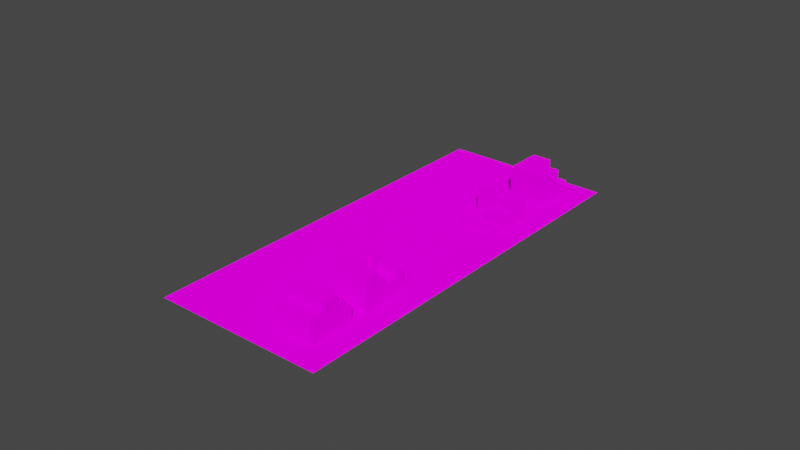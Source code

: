 # Source: blend.blend  (saved by Blender 2.82.7; exported with 4.5.12 LTS)
import bpy
from mathutils import Matrix  # noqa: F401  (used for matrix-valued properties, if any)

bpy.ops.wm.read_factory_settings(use_empty=True)
scene = bpy.context.scene
scene.name = 'Scene'

# ---- collections
col_collection = bpy.data.collections.new('Collection'); scene.collection.children.link(col_collection)

# ---- images (referenced by path relative to the original .blend; pixels are not part of the script)
import os
ASSET_DIR = os.environ.get("B2B_ASSET_DIR", "")  # directory of the original .blend (textures are referenced by path, not embedded)
HERE = os.path.dirname(os.path.abspath(__file__))  # packed textures are extracted next to this script under _unpacked/

def load_image(name, relpath, width, height, colorspace="sRGB"):
    """Load a texture the original file referenced (path relative to the .blend, or extracted next to this script)."""
    p = next((c for c in (os.path.join(HERE, relpath), os.path.join(ASSET_DIR, relpath)) if relpath and os.path.exists(c)), "")
    if p:
        img = bpy.data.images.load(p, check_existing=True)
        img.name = name
    else:  # same state as the original file: an image datablock whose file is absent (Cycles renders it pink)
        img = bpy.data.images.new(name, width, height)
        img.source = "FILE"
        img.filepath = "//" + (relpath or name)
    img.colorspace_settings.name = colorspace
    return img
img_png = load_image('общая_текстура.png', 'общая_текстура.png', 1024, 1024, 'sRGB')

# ---- materials (node trees are filled in below, after node groups)
mat_x = bpy.data.materials.new('общий_материал')
mat_x.use_transparent_shadow = False

# ---- material node trees
mat_x.use_nodes = True; mat_x.node_tree.nodes.clear()
_N = mat_x.node_tree.nodes; _L = mat_x.node_tree.links
n0 = _N.new('ShaderNodeOutputMaterial'); n0.name = 'Material Output'; n0.location = (300, 300)
n1 = _N.new('ShaderNodeBsdfDiffuse'); n1.name = 'Diffuse BSDF'; n1.location = (-37, 289)
n1.inputs[1].default_value = 1.0
n2 = _N.new('ShaderNodeTexImage'); n2.name = 'Image Texture'; n2.location = (-516, 303)
n2.image = img_png
_L.new(n2.outputs[0], n1.inputs[0])
_L.new(n1.outputs[0], n0.inputs[0])
n0.is_active_output = True

# ---- world
world_world = bpy.data.worlds.new('World'); scene.world = world_world
world_world.use_nodes = True; world_world.node_tree.nodes.clear()
_N = world_world.node_tree.nodes; _L = world_world.node_tree.links
n0 = _N.new('ShaderNodeOutputWorld'); n0.name = 'World Output'; n0.location = (300, 300)
n1 = _N.new('ShaderNodeBackground'); n1.name = 'Background'; n1.location = (10, 300)
n1.inputs[0].default_value = (0.05088, 0.05088, 0.05088, 1.0)
_L.new(n1.outputs[0], n0.inputs[0])
n0.is_active_output = True
world_world.color = (0.05088, 0.05088, 0.05088)
world_world.use_sun_shadow = False
world_world.sun_shadow_jitter_overblur = 0.0

# ---- meshes
me_cube_018 = bpy.data.meshes.new('Cube.018')
me_cube_018.from_pydata([(3.0, -1.2, 0.0), (-3.0, -1.2, 0.0), (-3.0, 1.2, 0.0), (-3.0, -1.2, 2.56), (3.0, -1.2, 2.56), (-3.0, -1.2, 5.12), (-3.0, 1.2, 5.12), (-3.0, 1.2, 2.56), (-3.0, 3.6, 5.12), (3.0, 1.2, 5.12), (-3.0, 1.2, 7.68), (-3.0, 3.6, 7.68), (3.0, 3.6, 7.68), (-3.0, 3.6, 0.0), (-3.0, 6.0, 0.0), (-3.0, 6.0, 2.56), (-3.0, 3.6, 2.56), (-3.0, 6.0, 5.12), (3.0, 6.0, 7.68), (-3.0, 3.6, 10.24), (-3.0, 8.4, 2.56), (-3.0, 6.0, 7.68), (-3.0, 6.0, 10.24), (-3.0, 8.4, 10.24), (3.0, 8.4, 10.24), (-3.0, 8.4, 0.0), (-3.0, 10.8, 2.56), (-3.0, 8.4, 5.12), (-3.0, 10.8, 5.12), (-3.0, 8.4, 7.68), (3.0, 13.2, 0.0), (-3.0, 10.8, 0.0), (-3.0, 13.2, 0.0), (3.0, 13.2, 2.56), (-3.0, 13.2, 2.56), (-3.0, 13.2, 5.12), (3.0, 13.2, 5.12), (-3.0, 10.8, 7.68), (-3.0, 13.2, 7.68), (3.0, 10.8, 7.68), (3.0, 13.2, 7.68), (9.0, -1.2, 0.0), (9.0, -1.2, 2.56), (9.0, 1.2, 2.56), (3.0, -1.2, 5.12), (9.0, -1.2, 5.12), (9.0, 1.2, 5.12), (3.0, -1.2, 7.68), (9.0, -1.2, 7.68), (9.0, 1.2, 7.68), (9.0, 3.6, 0.0), (9.0, 1.2, 0.0), (9.0, 3.6, 2.56), (3.0, 1.2, 7.68), (9.0, 3.6, 7.68), (9.0, 3.6, 5.12), (3.0, 3.6, 10.24), (9.0, 3.6, 10.24), (9.0, 6.0, 10.24), (9.0, 8.4, 0.0), (9.0, 6.0, 0.0), (9.0, 6.0, 2.56), (9.0, 8.4, 2.56), (9.0, 6.0, 5.12), (9.0, 8.4, 5.12), (9.0, 8.4, 7.68), (9.0, 6.0, 7.68), (3.0, 6.0, 10.24), (9.0, 8.4, 10.24), (9.0, 10.8, 0.0), (9.0, 10.8, 2.56), (3.0, 8.4, 7.68), (9.0, 13.2, 0.0), (9.0, 13.2, 2.56), (9.0, 13.2, 5.12), (9.0, 10.8, 5.12), (9.0, 10.8, 7.68), (9.0, 13.2, 7.68)], [], [(0, 1, 3, 4), (1, 2, 7, 3), (4, 3, 5, 44), (3, 7, 6, 5), (9, 44, 5, 6), (2, 13, 16, 7), (7, 16, 8, 6), (9, 6, 10, 53), (6, 8, 11, 10), (12, 53, 10, 11), (13, 14, 15, 16), (16, 15, 17, 8), (8, 17, 21, 11), (18, 12, 11, 21), (12, 11, 19, 56), (11, 21, 22, 19), (18, 12, 56, 67), (21, 18, 67, 22), (67, 56, 19, 22), (14, 25, 20, 15), (15, 20, 27, 17), (17, 27, 29, 21), (71, 18, 21, 29), (21, 29, 23, 22), (71, 18, 67, 24), (29, 71, 24, 23), (24, 67, 22, 23), (25, 31, 26, 20), (20, 26, 28, 27), (27, 28, 37, 29), (39, 71, 29, 37), (31, 32, 34, 26), (32, 30, 33, 34), (26, 34, 35, 28), (34, 33, 36, 35), (28, 35, 38, 37), (35, 36, 40, 38), (40, 39, 37, 38), (41, 0, 4, 42), (51, 41, 42, 43), (42, 4, 44, 45), (43, 42, 45, 46), (46, 45, 44, 9), (45, 44, 47, 48), (44, 9, 53, 47), (46, 45, 48, 49), (9, 46, 49, 53), (49, 48, 47, 53), (50, 51, 43, 52), (52, 43, 46, 55), (55, 46, 49, 54), (54, 49, 53, 12), (60, 50, 52, 61), (61, 52, 55, 63), (63, 55, 54, 66), (66, 54, 12, 18), (54, 12, 56, 57), (66, 54, 57, 58), (18, 66, 58, 67), (58, 57, 56, 67), (59, 60, 61, 62), (62, 61, 63, 64), (64, 63, 66, 65), (65, 66, 18, 71), (65, 66, 58, 68), (71, 65, 68, 24), (68, 58, 67, 24), (69, 59, 62, 70), (70, 62, 64, 75), (75, 64, 65, 76), (76, 65, 71, 39), (72, 69, 70, 73), (30, 72, 73, 33), (73, 70, 75, 74), (33, 73, 74, 36), (74, 75, 76, 77), (36, 74, 77, 40), (77, 76, 39, 40)])
_uv = me_cube_018.uv_layers.new(name='UVMap')
_uv.uv.foreach_set('vector', [0.299, 0.7891, 0.299, 0.7988, 0.2949, 0.7988, 0.2949, 0.7891, 0.2941, 0.8552, 0.2903, 0.8552, 0.2903, 0.8511, 0.2941, 0.8511, 0.1603, 0.6496, 0.1603, 0.6624, 0.1549, 0.6624, 0.1549, 0.6496, 0.1999, 0.7265, 0.205, 0.7265, 0.205, 0.732, 0.1999, 0.732, 0.1847, 0.7137, 0.1898, 0.7137, 0.1898, 0.7265, 0.1847, 0.7265, 0.0434, 0.9788, 0.04023, 0.9788, 0.04023, 0.9754, 0.0434, 0.9754, 0.07744, 0.9182, 0.08061, 0.9182, 0.08061, 0.9217, 0.07744, 0.9217, 0.2786, 0.6904, 0.2786, 0.7015, 0.2739, 0.7015, 0.2739, 0.6904, 0.3215, 0.7283, 0.3259, 0.7283, 0.3259, 0.733, 0.3215, 0.733, 0.3346, 0.7236, 0.3303, 0.7236, 0.3303, 0.7125, 0.3346, 0.7125, 0.07744, 0.9148, 0.08061, 0.9148, 0.08061, 0.9182, 0.07744, 0.9182, 0.1847, 0.7374, 0.1796, 0.7374, 0.1796, 0.732, 0.1847, 0.732, 0.3478, 0.725, 0.3434, 0.725, 0.3434, 0.7203, 0.3478, 0.7203, 0.8029, 0.8902, 0.7588, 0.8902, 0.7588, 0.7789, 0.8029, 0.7789, 0.1441, 0.6496, 0.1441, 0.6624, 0.1386, 0.6624, 0.1386, 0.6496, 0.2341, 0.686, 0.229, 0.686, 0.229, 0.6805, 0.2341, 0.6805, 0.8029, 0.9377, 0.7588, 0.9377, 0.7588, 0.8902, 0.8029, 0.8902, 0.5176, 0.3338, 0.5176, 0.4451, 0.4706, 0.4451, 0.4706, 0.3338, 0.229, 0.6496, 0.224, 0.6496, 0.224, 0.6368, 0.229, 0.6368, 0.2996, 0.7283, 0.2952, 0.7283, 0.2952, 0.7236, 0.2996, 0.7236, 0.04975, 0.972, 0.05292, 0.972, 0.05292, 0.9754, 0.04975, 0.9754, 0.07744, 0.9433, 0.07427, 0.9433, 0.07427, 0.9399, 0.07744, 0.9399, 0.7029, 0.3338, 0.7471, 0.3338, 0.7471, 0.4451, 0.7029, 0.4451, 0.3466, 0.6823, 0.3422, 0.6823, 0.3422, 0.6776, 0.3466, 0.6776, 0.7588, 0.9377, 0.7147, 0.9377, 0.7147, 0.8902, 0.7588, 0.8902, 0.2692, 0.6573, 0.2692, 0.6462, 0.2739, 0.6462, 0.2739, 0.6573, 0.3203, 0.6573, 0.3247, 0.6573, 0.3247, 0.6683, 0.3203, 0.6683, 0.2821, 0.7236, 0.2865, 0.7236, 0.2865, 0.7283, 0.2821, 0.7283, 0.3505, 0.7877, 0.3466, 0.7877, 0.3466, 0.7836, 0.3505, 0.7836, 0.07744, 0.9399, 0.07427, 0.9399, 0.07427, 0.9365, 0.07744, 0.9365, 0.02437, 0.972, 0.0212, 0.972, 0.0212, 0.964, 0.02437, 0.964, 0.1695, 0.7265, 0.1745, 0.7265, 0.1745, 0.732, 0.1695, 0.732, 0.2193, 0.7298, 0.2193, 0.7016, 0.2312, 0.7016, 0.2312, 0.7298, 0.1948, 0.7265, 0.1999, 0.7265, 0.1999, 0.732, 0.1948, 0.732, 0.1476, 0.6733, 0.1476, 0.6451, 0.1596, 0.6451, 0.1596, 0.6733, 0.3466, 0.7877, 0.3505, 0.7877, 0.3505, 0.7918, 0.3466, 0.7918, 0.2827, 0.7795, 0.2827, 0.7699, 0.2868, 0.7699, 0.2868, 0.7795, 0.3133, 0.847, 0.3094, 0.847, 0.3094, 0.8374, 0.3133, 0.8374, 0.1808, 0.6929, 0.1808, 0.6809, 0.1859, 0.6809, 0.1859, 0.6929, 0.2195, 0.6739, 0.2242, 0.6739, 0.2242, 0.679, 0.2195, 0.679, 0.899, 0.7663, 0.899, 0.7797, 0.8934, 0.7797, 0.8934, 0.7663, 0.9886, 0.8313, 0.9833, 0.8313, 0.9833, 0.8256, 0.9886, 0.8256, 0.5824, 0.7789, 0.6265, 0.7789, 0.6265, 0.8902, 0.5824, 0.8902, 0.9047, 0.7931, 0.9047, 0.8065, 0.899, 0.8065, 0.899, 0.7931, 0.978, 0.8485, 0.9833, 0.8485, 0.9833, 0.8542, 0.978, 0.8542, 0.9408, 0.8581, 0.9355, 0.8581, 0.9355, 0.8524, 0.9408, 0.8524, 0.5647, 0.3338, 0.5647, 0.2226, 0.6118, 0.2226, 0.6118, 0.3338, 0.9355, 0.8333, 0.9408, 0.8333, 0.9408, 0.8467, 0.9355, 0.8467, 0.5823, 0.5728, 0.5864, 0.5728, 0.5864, 0.5771, 0.5823, 0.5771, 0.5893, 0.5332, 0.5853, 0.5332, 0.5853, 0.5289, 0.5893, 0.5289, 0.2253, 0.732, 0.2202, 0.732, 0.2202, 0.7265, 0.2253, 0.7265, 0.205, 0.7009, 0.2101, 0.7009, 0.2101, 0.7137, 0.205, 0.7137, 0.1494, 0.734, 0.1542, 0.734, 0.1542, 0.7391, 0.1494, 0.7391, 0.5336, 0.5976, 0.5296, 0.5976, 0.5296, 0.5932, 0.5336, 0.5932, 0.9794, 0.8101, 0.9353, 0.8101, 0.9353, 0.7626, 0.9794, 0.7626, 0.7147, 0.7789, 0.7588, 0.7789, 0.7588, 0.8902, 0.7147, 0.8902, 0.5307, 0.5173, 0.5307, 0.5275, 0.5263, 0.5275, 0.5263, 0.5173, 0.5661, 0.5932, 0.562, 0.5932, 0.562, 0.5889, 0.5661, 0.5889, 0.5647, 0.2226, 0.5647, 0.1113, 0.6118, 0.1113, 0.6118, 0.2226, 0.5772, 0.5377, 0.5812, 0.5377, 0.5812, 0.548, 0.5772, 0.548, 0.2207, 0.7049, 0.2255, 0.7049, 0.2255, 0.71, 0.2207, 0.71, 0.7147, 0.9852, 0.6706, 0.9852, 0.6706, 0.9377, 0.7147, 0.9377, 0.2242, 0.6739, 0.2195, 0.6739, 0.2195, 0.6688, 0.2242, 0.6688, 0.5588, 0.5564, 0.6029, 0.5564, 0.6029, 0.6677, 0.5588, 0.6677, 0.4325, 0.849, 0.4284, 0.849, 0.4284, 0.8446, 0.4325, 0.8446, 0.4643, 0.7825, 0.4643, 0.7928, 0.4599, 0.7928, 0.4599, 0.7825, 0.4591, 0.8135, 0.4632, 0.8135, 0.4632, 0.8239, 0.4591, 0.8239, 0.2182, 0.698, 0.2229, 0.698, 0.2229, 0.7032, 0.2182, 0.7032, 0.5742, 0.5976, 0.5701, 0.5976, 0.5701, 0.5932, 0.5742, 0.5932, 0.2195, 0.6654, 0.2147, 0.6654, 0.2147, 0.6603, 0.2195, 0.6603, 0.1957, 0.645, 0.1909, 0.645, 0.1909, 0.633, 0.1957, 0.633, 0.5864, 0.5946, 0.5904, 0.5946, 0.5904, 0.599, 0.5864, 0.599, 0.5393, 0.5582, 0.5393, 0.548, 0.5436, 0.548, 0.5436, 0.5582, 0.5923, 0.5669, 0.5883, 0.5669, 0.5883, 0.5626, 0.5923, 0.5626, 0.548, 0.5582, 0.548, 0.548, 0.5523, 0.548, 0.5523, 0.5582, 0.2112, 0.7391, 0.2065, 0.7391, 0.2065, 0.734, 0.2112, 0.734, 0.1554, 0.6689, 0.1554, 0.6809, 0.1504, 0.6809, 0.1504, 0.6689, 0.2087, 0.7049, 0.2039, 0.7049, 0.2039, 0.6929, 0.2087, 0.6929])
me_cube_018.materials.append(mat_x)
me_cube_018.use_remesh_preserve_volume = False
me_cube_018.use_remesh_preserve_attributes = False
me_cube_018.use_mirror_vertex_groups = False
me_cube_018.update()
me_cube_019 = bpy.data.meshes.new('Cube.019')
me_cube_019.from_pydata([(3.0, -1.2, 0.0), (-3.0, -1.2, 0.0), (-3.0, -1.2, 2.56), (3.0, -1.2, 2.56), (3.0, -1.2, 5.12), (-3.0, -1.2, 5.12), (-3.0, 1.2, 5.12), (-3.0, -1.2, 7.68), (-3.0, 1.2, 7.68), (-3.0, 1.2, 0.0), (-3.0, 3.6, 0.0), (-3.0, 1.2, 2.56), (-3.0, 3.6, 2.56), (-3.0, 3.6, 5.12), (-3.0, 6.0, 5.12), (3.0, 6.0, 5.12), (-3.0, 6.0, 0.0), (-3.0, 6.0, 2.56), (-3.0, 6.0, 7.68), (-3.0, 8.4, 0.0), (-3.0, 10.8, 0.0), (-3.0, 8.4, 2.56), (-3.0, 10.8, 2.56), (-3.0, 8.4, 5.12), (-3.0, 10.8, 7.68), (-3.0, 8.4, 7.68), (-3.0, 8.4, 10.24), (3.0, 13.2, 0.0), (-3.0, 13.2, 0.0), (-3.0, 13.2, 2.56), (3.0, 13.2, 2.56), (-3.0, 13.2, 5.12), (3.0, 13.2, 5.12), (-3.0, 10.8, 5.12), (3.0, 13.2, 7.68), (-3.0, 13.2, 7.68), (-3.0, 10.8, 10.24), (-3.0, 13.2, 10.24), (3.0, 13.2, 10.24), (9.0, 1.2, 0.0), (9.0, -1.2, 0.0), (9.0, 1.2, 2.56), (9.0, -1.2, 2.56), (9.0, 1.2, 5.12), (9.0, -1.2, 5.12), (3.0, -1.2, 7.68), (9.0, -1.2, 7.68), (9.0, 1.2, 7.68), (9.0, 3.6, 0.0), (9.0, 3.6, 2.56), (3.0, 1.2, 5.12), (3.0, 1.2, 7.68), (9.0, 3.6, 7.68), (3.0, 1.2, 10.24), (3.0, 3.6, 10.24), (9.0, 1.2, 10.24), (9.0, 3.6, 10.24), (9.0, 6.0, 0.0), (3.0, 3.6, 5.12), (9.0, 3.6, 5.12), (3.0, 3.6, 7.68), (9.0, 8.4, 0.0), (9.0, 8.4, 2.56), (9.0, 6.0, 2.56), (9.0, 6.0, 5.12), (9.0, 8.4, 5.12), (3.0, 6.0, 7.68), (9.0, 6.0, 7.68), (9.0, 8.4, 7.68), (3.0, 6.0, 10.24), (9.0, 6.0, 10.24), (9.0, 8.4, 10.24), (9.0, 10.8, 0.0), (9.0, 10.8, 2.56), (9.0, 10.8, 5.12), (3.0, 8.4, 7.68), (3.0, 8.4, 10.24), (9.0, 10.8, 10.24), (9.0, 13.2, 0.0), (9.0, 13.2, 2.56), (9.0, 13.2, 5.12), (9.0, 13.2, 7.68), (9.0, 10.8, 7.68), (3.0, 10.8, 10.24), (9.0, 13.2, 10.24)], [], [(0, 1, 2, 3), (1, 9, 11, 2), (3, 2, 5, 4), (2, 11, 6, 5), (50, 4, 5, 6), (4, 5, 7, 45), (5, 6, 8, 7), (50, 4, 45, 51), (6, 50, 51, 8), (51, 45, 7, 8), (9, 10, 12, 11), (11, 12, 13, 6), (58, 50, 6, 13), (10, 16, 17, 12), (12, 17, 14, 13), (15, 58, 13, 14), (16, 19, 21, 17), (17, 21, 23, 14), (15, 14, 18, 66), (14, 23, 25, 18), (75, 66, 18, 25), (19, 20, 22, 21), (21, 22, 33, 23), (23, 33, 24, 25), (75, 25, 26, 76), (25, 24, 36, 26), (83, 76, 26, 36), (20, 28, 29, 22), (28, 27, 30, 29), (22, 29, 31, 33), (29, 30, 32, 31), (33, 31, 35, 24), (31, 32, 34, 35), (24, 35, 37, 36), (35, 34, 38, 37), (38, 83, 36, 37), (40, 0, 3, 42), (39, 40, 42, 41), (42, 3, 4, 44), (41, 42, 44, 43), (43, 44, 4, 50), (44, 4, 45, 46), (43, 44, 46, 47), (50, 43, 47, 51), (47, 46, 45, 51), (48, 39, 41, 49), (49, 41, 43, 59), (59, 43, 50, 58), (50, 58, 60, 51), (59, 43, 47, 52), (58, 59, 52, 60), (52, 47, 51, 60), (47, 51, 53, 55), (51, 60, 54, 53), (52, 47, 55, 56), (60, 52, 56, 54), (56, 55, 53, 54), (57, 48, 49, 63), (63, 49, 59, 64), (64, 59, 58, 15), (58, 15, 66, 60), (64, 59, 52, 67), (15, 64, 67, 66), (67, 52, 60, 66), (61, 57, 63, 62), (62, 63, 64, 65), (65, 64, 67, 68), (68, 67, 66, 75), (67, 66, 69, 70), (66, 75, 76, 69), (68, 67, 70, 71), (75, 68, 71, 76), (71, 70, 69, 76), (72, 61, 62, 73), (73, 62, 65, 74), (74, 65, 68, 82), (82, 68, 71, 77), (77, 71, 76, 83), (78, 72, 73, 79), (27, 78, 79, 30), (79, 73, 74, 80), (30, 79, 80, 32), (80, 74, 82, 81), (32, 80, 81, 34), (81, 82, 77, 84), (34, 81, 84, 38), (84, 77, 83, 38)])
_uv = me_cube_019.uv_layers.new(name='UVMap')
_uv.uv.foreach_set('vector', [0.9818, 0.8279, 0.9818, 0.8481, 0.9739, 0.8481, 0.9739, 0.8279, 0.9264, 0.7672, 0.9264, 0.7753, 0.9185, 0.7753, 0.9185, 0.7672, 0.2066, 0.8204, 0.2066, 0.8382, 0.1996, 0.8382, 0.1996, 0.8204, 0.1577, 0.7667, 0.1577, 0.7739, 0.1507, 0.7739, 0.1507, 0.7667, 0.5113, 0.6296, 0.5792, 0.6296, 0.5792, 0.8148, 0.5113, 0.8148, 0.2105, 0.6912, 0.2105, 0.7084, 0.2037, 0.7084, 0.2037, 0.6912, 0.1634, 0.6396, 0.1634, 0.6465, 0.1567, 0.6465, 0.1567, 0.6396, 0.5701, 0.9728, 0.5023, 0.9728, 0.5023, 0.8938, 0.5701, 0.8938, 0.1848, 0.6809, 0.1848, 0.6981, 0.1781, 0.6981, 0.1781, 0.6809, 0.2226, 0.6568, 0.2289, 0.6568, 0.2289, 0.674, 0.2226, 0.674, 0.1768, 0.6465, 0.1768, 0.6534, 0.1701, 0.6534, 0.1701, 0.6465, 0.402, 0.5223, 0.402, 0.531, 0.3936, 0.531, 0.3936, 0.5223, 0.4284, 0.5871, 0.4363, 0.5871, 0.4363, 0.6087, 0.4284, 0.6087, 0.4105, 0.531, 0.4105, 0.5396, 0.402, 0.5396, 0.402, 0.531, 0.9185, 0.7834, 0.9185, 0.7915, 0.9106, 0.7915, 0.9106, 0.7834, 0.9358, 0.836, 0.9432, 0.836, 0.9432, 0.8562, 0.9358, 0.8562, 0.9264, 0.7915, 0.9264, 0.7996, 0.9185, 0.7996, 0.9185, 0.7915, 0.402, 0.5396, 0.402, 0.5482, 0.3936, 0.5482, 0.3936, 0.5396, 0.1903, 0.7153, 0.1903, 0.7324, 0.1836, 0.7324, 0.1836, 0.7153, 0.1634, 0.6602, 0.1634, 0.6671, 0.1567, 0.6671, 0.1567, 0.6602, 0.2037, 0.6568, 0.21, 0.6568, 0.21, 0.674, 0.2037, 0.674, 0.1647, 0.7953, 0.1647, 0.8025, 0.1577, 0.8025, 0.1577, 0.7953, 0.402, 0.5482, 0.402, 0.5569, 0.3936, 0.5569, 0.3936, 0.5482, 0.1507, 0.7953, 0.1507, 0.8025, 0.1437, 0.8025, 0.1437, 0.7953, 0.1836, 0.7153, 0.1836, 0.7324, 0.1768, 0.7324, 0.1768, 0.7153, 0.1567, 0.6671, 0.1567, 0.674, 0.15, 0.674, 0.15, 0.6671, 0.2365, 0.6912, 0.2302, 0.6912, 0.2302, 0.674, 0.2365, 0.674, 0.1768, 0.674, 0.1768, 0.6809, 0.1701, 0.6809, 0.1701, 0.674, 0.15, 0.7153, 0.15, 0.6981, 0.1567, 0.6981, 0.1567, 0.7153, 0.402, 0.5569, 0.402, 0.5655, 0.3936, 0.5655, 0.3936, 0.5569, 0.3852, 0.6087, 0.3852, 0.5871, 0.3936, 0.5871, 0.3936, 0.6087, 0.9106, 0.8076, 0.9106, 0.8157, 0.9027, 0.8157, 0.9027, 0.8076, 0.9106, 0.8562, 0.9106, 0.836, 0.9185, 0.836, 0.9185, 0.8562, 0.1437, 0.8025, 0.1437, 0.8096, 0.1367, 0.8096, 0.1367, 0.8025, 0.1577, 0.8454, 0.1577, 0.8275, 0.1647, 0.8275, 0.1647, 0.8454, 0.2333, 0.8204, 0.2267, 0.8204, 0.2267, 0.8025, 0.2333, 0.8025, 0.4696, 0.5569, 0.4696, 0.5785, 0.4612, 0.5785, 0.4612, 0.5569, 0.4443, 0.5569, 0.4443, 0.5655, 0.4358, 0.5655, 0.4358, 0.5569, 0.2172, 0.674, 0.2172, 0.6912, 0.2105, 0.6912, 0.2105, 0.674, 0.197, 0.674, 0.197, 0.6809, 0.1903, 0.6809, 0.1903, 0.674, 0.5113, 0.4444, 0.5792, 0.4444, 0.5792, 0.6296, 0.5113, 0.6296, 0.966, 0.8076, 0.966, 0.8279, 0.9581, 0.8279, 0.9581, 0.8076, 0.9422, 0.8076, 0.9422, 0.8157, 0.9343, 0.8157, 0.9343, 0.8076, 0.3756, 0.6296, 0.3756, 0.8148, 0.3032, 0.8148, 0.3032, 0.6296, 0.9803, 0.7672, 0.9877, 0.7672, 0.9877, 0.7874, 0.9803, 0.7874, 0.2037, 0.6671, 0.2037, 0.674, 0.197, 0.674, 0.197, 0.6671, 0.1857, 0.7953, 0.1857, 0.8025, 0.1787, 0.8025, 0.1787, 0.7953, 0.4434, 0.4444, 0.5113, 0.4444, 0.5113, 0.6296, 0.4434, 0.6296, 0.4522, 0.853, 0.4612, 0.853, 0.4612, 0.8635, 0.4522, 0.8635, 0.4139, 0.7942, 0.4139, 0.804, 0.4043, 0.804, 0.4043, 0.7942, 0.5792, 0.9259, 0.5792, 0.7407, 0.6516, 0.7407, 0.6516, 0.9259, 0.7149, 0.0, 0.7828, 0.0, 0.7828, 0.1852, 0.7149, 0.1852, 0.1647, 0.8454, 0.1647, 0.8633, 0.1577, 0.8633, 0.1577, 0.8454, 0.2066, 0.8459, 0.2132, 0.8459, 0.2132, 0.8535, 0.2066, 0.8535, 0.1717, 0.7953, 0.1717, 0.8025, 0.1647, 0.8025, 0.1647, 0.7953, 0.1647, 0.8382, 0.1647, 0.7887, 0.184, 0.7887, 0.184, 0.8382, 0.1787, 0.8454, 0.1852, 0.8454, 0.1852, 0.8633, 0.1787, 0.8633, 0.4443, 0.5396, 0.4443, 0.5482, 0.4358, 0.5482, 0.4358, 0.5396, 0.197, 0.6602, 0.197, 0.6671, 0.1903, 0.6671, 0.1903, 0.6602, 0.3756, 0.4444, 0.4434, 0.4444, 0.4434, 0.6296, 0.3756, 0.6296, 0.4612, 0.853, 0.4702, 0.853, 0.4702, 0.8635, 0.4612, 0.8635, 0.4139, 0.7844, 0.4139, 0.7942, 0.4043, 0.7942, 0.4043, 0.7844, 0.2172, 0.8148, 0.2172, 1.0, 0.1448, 1.0, 0.1448, 0.8148, 0.442, 0.7549, 0.451, 0.7549, 0.451, 0.7795, 0.442, 0.7795, 0.1926, 0.781, 0.1926, 0.7882, 0.1857, 0.7882, 0.1857, 0.781, 0.4235, 0.7746, 0.4235, 0.7844, 0.4139, 0.7844, 0.4139, 0.7746, 0.9422, 0.7834, 0.9422, 0.7915, 0.9343, 0.7915, 0.9343, 0.7834, 0.5792, 2.943e-08, 0.6471, 0.0, 0.6471, 0.1852, 0.5792, 0.1852, 0.1507, 0.8454, 0.1507, 0.8633, 0.1437, 0.8633, 0.1437, 0.8454, 0.1852, 0.8454, 0.1918, 0.8454, 0.1918, 0.853, 0.1852, 0.853, 0.1717, 0.781, 0.1717, 0.7882, 0.1647, 0.7882, 0.1647, 0.781, 1.349e-08, 1.0, 0.0, 0.8148, 0.0724, 0.8148, 0.0724, 1.0, 0.2202, 0.8382, 0.2136, 0.8382, 0.2136, 0.8204, 0.2202, 0.8204, 0.4443, 0.5223, 0.4443, 0.531, 0.4358, 0.531, 0.4358, 0.5223, 0.9501, 0.7753, 0.9501, 0.7834, 0.9422, 0.7834, 0.9422, 0.7753, 0.1903, 0.6465, 0.1903, 0.6534, 0.1836, 0.6534, 0.1836, 0.6465, 0.4189, 0.5223, 0.4189, 0.531, 0.4105, 0.531, 0.4105, 0.5223, 0.4854, 0.6001, 0.4775, 0.6001, 0.4775, 0.5785, 0.4854, 0.5785, 0.9581, 0.7672, 0.9581, 0.7753, 0.9501, 0.7753, 0.9501, 0.7672, 0.8947, 0.836, 0.8947, 0.8157, 0.9027, 0.8157, 0.9027, 0.836, 0.197, 0.6396, 0.197, 0.6465, 0.1903, 0.6465, 0.1903, 0.6396, 0.1567, 0.6981, 0.1567, 0.6809, 0.1634, 0.6809, 0.1634, 0.6981, 0.4274, 0.5137, 0.4274, 0.5223, 0.4189, 0.5223, 0.4189, 0.5137, 0.3936, 0.5871, 0.3936, 0.5655, 0.402, 0.5655, 0.402, 0.5871, 0.1717, 0.7667, 0.1717, 0.7739, 0.1647, 0.7739, 0.1647, 0.7667, 0.1577, 0.8275, 0.1577, 0.8096, 0.1647, 0.8096, 0.1647, 0.8275, 0.2333, 0.8382, 0.2267, 0.8382, 0.2267, 0.8204, 0.2333, 0.8204])
me_cube_019.materials.append(mat_x)
me_cube_019.use_remesh_preserve_volume = False
me_cube_019.use_remesh_preserve_attributes = False
me_cube_019.use_mirror_vertex_groups = False
me_cube_019.update()
me_cube_020 = bpy.data.meshes.new('Cube.020')
me_cube_020.from_pydata([(3.0, -1.2, 0.0), (-3.0, -1.2, 0.0), (-3.0, -1.2, 2.56), (-3.0, 1.2, 0.0), (-3.0, 3.6, 0.0), (-3.0, 1.2, 2.56), (-3.0, 3.6, 2.56), (-3.0, 1.2, 5.12), (-3.0, 3.6, 5.12), (-3.0, 6.0, 0.0), (-3.0, 6.0, 2.56), (-3.0, 6.0, 5.12), (3.0, 3.6, 5.12), (3.0, 6.0, 5.12), (3.0, 6.0, 7.68), (-3.0, 6.0, 7.68), (-3.0, 6.0, 10.24), (3.0, 8.4, 10.24), (-3.0, 8.4, 0.0), (-3.0, 10.8, 2.56), (-3.0, 8.4, 2.56), (-3.0, 8.4, 5.12), (-3.0, 10.8, 5.12), (-3.0, 10.8, 7.68), (-3.0, 8.4, 7.68), (-3.0, 8.4, 10.24), (3.0, 13.2, 0.0), (-3.0, 10.8, 0.0), (-3.0, 13.2, 0.0), (-3.0, 13.2, 2.56), (3.0, 13.2, 2.56), (-3.0, 13.2, 5.12), (3.0, 13.2, 5.12), (-3.0, 13.2, 7.68), (3.0, 13.2, 7.68), (-3.0, 10.8, 10.24), (-3.0, 13.2, 10.24), (3.0, 10.8, 10.24), (3.0, 13.2, 10.24), (9.0, 1.2, 0.0), (9.0, -1.2, 0.0), (3.0, -1.2, 2.56), (9.0, -1.2, 2.56), (3.0, -1.2, 5.12), (9.0, -1.2, 5.12), (9.0, 3.6, 0.0), (9.0, 3.6, 2.56), (9.0, 1.2, 2.56), (3.0, 1.2, 2.56), (3.0, 1.2, 5.12), (9.0, 1.2, 5.12), (9.0, 3.6, 7.68), (9.0, 1.2, 7.68), (3.0, 1.2, 7.68), (3.0, 1.2, 10.24), (9.0, 1.2, 10.24), (9.0, 3.6, 10.24), (9.0, 6.0, 5.12), (9.0, 3.6, 5.12), (9.0, 6.0, 7.68), (3.0, 3.6, 7.68), (3.0, 3.6, 10.24), (9.0, 8.4, 0.0), (9.0, 6.0, 0.0), (9.0, 6.0, 2.56), (9.0, 8.4, 2.56), (9.0, 8.4, 5.12), (9.0, 8.4, 7.68), (3.0, 6.0, 10.24), (9.0, 6.0, 10.24), (9.0, 8.4, 10.24), (9.0, 10.8, 0.0), (9.0, 10.8, 2.56), (9.0, 10.8, 5.12), (9.0, 10.8, 10.24), (9.0, 13.2, 0.0), (9.0, 13.2, 2.56), (9.0, 13.2, 5.12), (9.0, 13.2, 7.68), (9.0, 10.8, 7.68), (9.0, 13.2, 10.24)], [], [(0, 1, 2, 41), (1, 3, 5, 2), (48, 41, 2, 5), (3, 4, 6, 5), (48, 5, 7, 49), (5, 6, 8, 7), (12, 49, 7, 8), (4, 9, 10, 6), (6, 10, 11, 8), (13, 12, 8, 11), (9, 18, 20, 10), (10, 20, 21, 11), (13, 11, 15, 14), (11, 21, 24, 15), (14, 15, 16, 68), (15, 24, 25, 16), (17, 68, 16, 25), (18, 27, 19, 20), (20, 19, 22, 21), (21, 22, 23, 24), (24, 23, 35, 25), (37, 17, 25, 35), (27, 28, 29, 19), (28, 26, 30, 29), (19, 29, 31, 22), (29, 30, 32, 31), (22, 31, 33, 23), (31, 32, 34, 33), (23, 33, 36, 35), (33, 34, 38, 36), (38, 37, 35, 36), (40, 0, 41, 42), (39, 40, 42, 47), (47, 42, 41, 48), (42, 41, 43, 44), (41, 48, 49, 43), (47, 42, 44, 50), (48, 47, 50, 49), (50, 44, 43, 49), (45, 39, 47, 46), (46, 47, 50, 58), (58, 50, 49, 12), (50, 49, 53, 52), (49, 12, 60, 53), (58, 50, 52, 51), (12, 58, 51, 60), (51, 52, 53, 60), (52, 53, 54, 55), (53, 60, 61, 54), (51, 52, 55, 56), (60, 51, 56, 61), (56, 55, 54, 61), (63, 45, 46, 64), (64, 46, 58, 57), (57, 58, 12, 13), (12, 13, 14, 60), (57, 58, 51, 59), (13, 57, 59, 14), (59, 51, 60, 14), (60, 14, 68, 61), (59, 51, 56, 69), (14, 59, 69, 68), (69, 56, 61, 68), (62, 63, 64, 65), (65, 64, 57, 66), (66, 57, 59, 67), (67, 59, 69, 70), (70, 69, 68, 17), (71, 62, 65, 72), (72, 65, 66, 73), (73, 66, 67, 79), (79, 67, 70, 74), (74, 70, 17, 37), (75, 71, 72, 76), (26, 75, 76, 30), (76, 72, 73, 77), (30, 76, 77, 32), (77, 73, 79, 78), (32, 77, 78, 34), (78, 79, 74, 80), (34, 78, 80, 38), (80, 74, 37, 38)])
_uv = me_cube_020.uv_layers.new(name='UVMap')
_uv.uv.foreach_set('vector', [0.4769, 0.5751, 0.4769, 0.5951, 0.4683, 0.5951, 0.4683, 0.5751, 0.3849, 0.555, 0.3849, 0.547, 0.3935, 0.547, 0.3935, 0.555, 0.4769, 0.5751, 0.485, 0.5751, 0.485, 0.5951, 0.4769, 0.5951, 0.889, 0.8078, 0.889, 0.7991, 0.8984, 0.7991, 0.8984, 0.8078, 0.2219, 0.6746, 0.2219, 0.6877, 0.2162, 0.6877, 0.2162, 0.6746, 0.161, 0.6877, 0.161, 0.6825, 0.1667, 0.6825, 0.1667, 0.6877, 0.211, 0.6746, 0.2057, 0.6746, 0.2057, 0.6615, 0.211, 0.6615, 0.1554, 0.6825, 0.1554, 0.6772, 0.161, 0.6772, 0.161, 0.6825, 0.3935, 0.539, 0.3935, 0.531, 0.4021, 0.531, 0.4021, 0.539, 0.478, 0.527, 0.4699, 0.527, 0.4699, 0.5069, 0.478, 0.5069, 0.3849, 0.531, 0.3849, 0.523, 0.3935, 0.523, 0.3935, 0.531, 0.161, 0.6772, 0.161, 0.672, 0.1667, 0.672, 0.1667, 0.6772, 0.2004, 0.7191, 0.2004, 0.7322, 0.1948, 0.7322, 0.1948, 0.7191, 0.1667, 0.6772, 0.1667, 0.672, 0.1723, 0.672, 0.1723, 0.6772, 0.4452, 0.5951, 0.4452, 0.6151, 0.4366, 0.6151, 0.4366, 0.5951, 0.4107, 0.531, 0.4107, 0.523, 0.4193, 0.523, 0.4193, 0.531, 0.4091, 0.5751, 0.401, 0.5751, 0.401, 0.555, 0.4091, 0.555, 0.889, 0.7817, 0.889, 0.773, 0.8984, 0.773, 0.8984, 0.7817, 0.3935, 0.523, 0.3935, 0.5149, 0.4021, 0.5149, 0.4021, 0.523, 0.1501, 0.9004, 0.1501, 0.8923, 0.1588, 0.8923, 0.1588, 0.9004, 0.1588, 0.9004, 0.1588, 0.8923, 0.1676, 0.8923, 0.1676, 0.9004, 0.1654, 0.9532, 0.1572, 0.9532, 0.1572, 0.9329, 0.1654, 0.9329, 0.3849, 0.5149, 0.3849, 0.5069, 0.3935, 0.5069, 0.3935, 0.5149, 0.4597, 0.555, 0.4597, 0.5751, 0.4511, 0.5751, 0.4511, 0.555, 0.8984, 0.773, 0.8984, 0.7642, 0.9077, 0.7642, 0.9077, 0.773, 0.961, 0.8165, 0.961, 0.8383, 0.9516, 0.8383, 0.9516, 0.8165, 0.1501, 0.8923, 0.1501, 0.8841, 0.1588, 0.8841, 0.1588, 0.8923, 0.191, 0.9329, 0.191, 0.9532, 0.1823, 0.9532, 0.1823, 0.9329, 0.9171, 0.773, 0.9171, 0.7642, 0.9264, 0.7642, 0.9264, 0.773, 0.9422, 0.8165, 0.9422, 0.8383, 0.9329, 0.8383, 0.9329, 0.8165, 0.9329, 0.8383, 0.9241, 0.8383, 0.9241, 0.8165, 0.9329, 0.8165, 0.9891, 0.8165, 0.9891, 0.8383, 0.9797, 0.8383, 0.9797, 0.8165, 0.9639, 0.8078, 0.9639, 0.8165, 0.9545, 0.8165, 0.9545, 0.8078, 0.8507, 0.4444, 0.9254, 0.4444, 0.9254, 0.6296, 0.8507, 0.6296, 0.4683, 0.555, 0.4683, 0.5751, 0.4597, 0.5751, 0.4597, 0.555, 0.4931, 0.5636, 0.485, 0.5636, 0.485, 0.555, 0.4931, 0.555, 0.4452, 0.547, 0.4452, 0.555, 0.4366, 0.555, 0.4366, 0.547, 0.9403, 0.0, 0.9403, 0.1852, 0.8607, 0.1852, 0.8607, 0.0, 0.4618, 0.547, 0.4538, 0.547, 0.4538, 0.527, 0.4618, 0.527, 0.2004, 0.6825, 0.2004, 0.6877, 0.1948, 0.6877, 0.1948, 0.6825, 0.1948, 0.6825, 0.1948, 0.6877, 0.1892, 0.6877, 0.1892, 0.6825, 0.7861, 0.3704, 0.7114, 0.3704, 0.7114, 0.1852, 0.7861, 0.1852, 0.185, 0.9735, 0.185, 0.9939, 0.1763, 0.9939, 0.1763, 0.9735, 0.2189, 0.9735, 0.2271, 0.9735, 0.2271, 0.9822, 0.2189, 0.9822, 0.185, 0.9167, 0.185, 0.9248, 0.1763, 0.9248, 0.1763, 0.9167, 0.1592, 1.0, 0.1592, 0.8148, 0.2388, 0.8148, 0.2388, 1.0, 0.7114, 0.8148, 0.7861, 0.8148, 0.7861, 1.0, 0.7114, 1.0, 0.4279, 0.5951, 0.4279, 0.6151, 0.4193, 0.6151, 0.4193, 0.5951, 0.4699, 0.6036, 0.478, 0.6036, 0.478, 0.6122, 0.4699, 0.6122, 0.4279, 0.539, 0.4279, 0.547, 0.4193, 0.547, 0.4193, 0.539, 0.2388, 1.0, 0.2388, 0.8148, 0.3184, 0.8148, 0.3184, 1.0, 0.393, 0.5951, 0.3849, 0.5951, 0.3849, 0.5751, 0.393, 0.5751, 0.2025, 0.9085, 0.2025, 0.9167, 0.1938, 0.9167, 0.1938, 0.9085, 0.4452, 0.531, 0.4452, 0.539, 0.4366, 0.539, 0.4366, 0.531, 0.8607, 0.3704, 0.7861, 0.3704, 0.7861, 0.1852, 0.8607, 0.1852, 0.2271, 0.9735, 0.2353, 0.9735, 0.2353, 0.9822, 0.2271, 0.9822, 0.185, 0.9085, 0.185, 0.9167, 0.1763, 0.9167, 0.1763, 0.9085, 2.965e-08, 1.0, 0.0, 0.8148, 0.0796, 0.8148, 0.0796, 1.0, 0.6368, 0.8148, 0.7114, 0.8148, 0.7114, 1.0, 0.6368, 1.0, 0.2271, 0.9822, 0.2353, 0.9822, 0.2353, 0.9909, 0.2271, 0.9909, 0.1763, 0.9085, 0.1763, 0.9167, 0.1676, 0.9167, 0.1676, 0.9085, 0.0796, 1.0, 0.0796, 0.8148, 0.1592, 0.8148, 0.1592, 1.0, 0.149, 0.9735, 0.1408, 0.9735, 0.1408, 0.9532, 0.149, 0.9532, 0.9639, 0.7817, 0.9639, 0.7904, 0.9545, 0.7904, 0.9545, 0.7817, 0.4452, 0.523, 0.4452, 0.531, 0.4366, 0.531, 0.4366, 0.523, 0.185, 0.9004, 0.185, 0.9085, 0.1763, 0.9085, 0.1763, 0.9004, 0.1835, 0.672, 0.1835, 0.6772, 0.1779, 0.6772, 0.1779, 0.672, 0.1712, 0.7191, 0.166, 0.7191, 0.166, 0.706, 0.1712, 0.706, 0.9639, 0.773, 0.9639, 0.7817, 0.9545, 0.7817, 0.9545, 0.773, 0.9545, 0.773, 0.9545, 0.7817, 0.9452, 0.7817, 0.9452, 0.773, 0.1892, 0.6668, 0.1892, 0.672, 0.1835, 0.672, 0.1835, 0.6668, 0.9358, 0.773, 0.9358, 0.7817, 0.9264, 0.7817, 0.9264, 0.773, 0.9241, 0.8601, 0.9153, 0.8601, 0.9153, 0.8383, 0.9241, 0.8383, 0.4538, 0.5069, 0.4538, 0.5149, 0.4452, 0.5149, 0.4452, 0.5069, 0.4597, 0.5751, 0.4597, 0.5951, 0.4511, 0.5951, 0.4511, 0.5751, 0.4452, 0.5069, 0.4452, 0.5149, 0.4366, 0.5149, 0.4366, 0.5069, 0.4511, 0.5751, 0.4511, 0.5951, 0.4425, 0.5951, 0.4425, 0.5751, 0.9452, 0.7642, 0.9452, 0.773, 0.9358, 0.773, 0.9358, 0.7642, 0.9516, 0.8383, 0.9516, 0.8601, 0.9422, 0.8601, 0.9422, 0.8383, 0.1835, 0.6615, 0.1835, 0.6668, 0.1779, 0.6668, 0.1779, 0.6615, 0.1874, 0.706, 0.1874, 0.7191, 0.1818, 0.7191, 0.1818, 0.706, 0.1818, 0.7191, 0.1765, 0.7191, 0.1765, 0.706, 0.1818, 0.706])
me_cube_020.materials.append(mat_x)
me_cube_020.use_remesh_preserve_volume = False
me_cube_020.use_remesh_preserve_attributes = False
me_cube_020.use_mirror_vertex_groups = False
me_cube_020.update()
me_cube_043 = bpy.data.meshes.new('Cube.043')
me_cube_043.from_pydata([(3.0, -1.2, 0.0), (-3.0, -1.2, 0.0), (-3.0, -1.2, 2.56), (3.0, -1.2, 2.56), (-3.0, 1.2, 0.0), (-3.0, 3.6, 0.0), (-3.0, 1.2, 2.56), (-3.0, 3.6, 2.56), (3.0, 3.6, 2.56), (3.0, 6.0, 2.56), (-3.0, 6.0, 0.0), (-3.0, 6.0, 2.56), (-3.0, 6.0, 5.12), (-3.0, 6.0, 7.68), (3.0, 6.0, 7.68), (3.0, 8.4, 7.68), (-3.0, 6.0, 10.24), (3.0, 6.0, 10.24), (3.0, 8.4, 10.24), (-3.0, 8.4, 0.0), (-3.0, 10.8, 2.56), (-3.0, 8.4, 2.56), (-3.0, 10.8, 5.12), (-3.0, 8.4, 5.12), (-3.0, 8.4, 7.68), (-3.0, 8.4, 10.24), (-3.0, 10.8, 10.24), (3.0, 13.2, 0.0), (-3.0, 10.8, 0.0), (-3.0, 13.2, 0.0), (-3.0, 13.2, 2.56), (3.0, 13.2, 2.56), (-3.0, 13.2, 5.12), (3.0, 13.2, 5.12), (3.0, 13.2, 7.68), (3.0, 10.8, 7.68), (-3.0, 10.8, 7.68), (-3.0, 13.2, 7.68), (3.0, 10.8, 10.24), (9.0, -1.2, 0.0), (9.0, -1.2, 2.56), (9.0, 1.2, 0.0), (9.0, 3.6, 2.56), (9.0, 1.2, 2.56), (3.0, 1.2, 2.56), (3.0, 1.2, 5.12), (9.0, 1.2, 5.12), (9.0, 6.0, 0.0), (9.0, 3.6, 0.0), (3.0, 3.6, 5.12), (9.0, 3.6, 5.12), (9.0, 6.0, 5.12), (9.0, 8.4, 0.0), (9.0, 6.0, 2.56), (9.0, 8.4, 2.56), (3.0, 6.0, 5.12), (9.0, 6.0, 7.68), (9.0, 8.4, 7.68), (9.0, 10.8, 2.56), (9.0, 8.4, 5.12), (9.0, 10.8, 5.12), (9.0, 10.8, 7.68), (9.0, 13.2, 0.0), (9.0, 10.8, 0.0), (9.0, 13.2, 2.56), (9.0, 13.2, 5.12), (9.0, 13.2, 7.68)], [], [(0, 1, 2, 3), (1, 4, 6, 2), (44, 3, 2, 6), (4, 5, 7, 6), (8, 44, 6, 7), (5, 10, 11, 7), (9, 8, 7, 11), (10, 19, 21, 11), (9, 11, 12, 55), (11, 21, 23, 12), (55, 12, 13, 14), (12, 23, 24, 13), (15, 14, 13, 24), (14, 13, 16, 17), (13, 24, 25, 16), (15, 14, 17, 18), (24, 15, 18, 25), (18, 17, 16, 25), (19, 28, 20, 21), (21, 20, 22, 23), (23, 22, 36, 24), (35, 15, 24, 36), (24, 36, 26, 25), (35, 15, 18, 38), (36, 35, 38, 26), (38, 18, 25, 26), (28, 29, 30, 20), (29, 27, 31, 30), (20, 30, 32, 22), (30, 31, 33, 32), (22, 32, 37, 36), (32, 33, 34, 37), (34, 37, 36, 35), (39, 0, 3, 40), (41, 39, 40, 43), (43, 40, 3, 44), (48, 41, 43, 42), (42, 43, 44, 8), (43, 44, 45, 46), (44, 8, 49, 45), (42, 43, 46, 50), (8, 42, 50, 49), (50, 46, 45, 49), (47, 48, 42, 53), (53, 42, 8, 9), (8, 9, 55, 49), (53, 42, 50, 51), (9, 53, 51, 55), (51, 50, 49, 55), (52, 47, 53, 54), (54, 53, 51, 59), (51, 55, 14, 56), (59, 51, 56, 57), (57, 56, 14, 15), (63, 52, 54, 58), (58, 54, 59, 60), (60, 59, 57, 61), (61, 57, 15, 35), (62, 63, 58, 64), (27, 62, 64, 31), (64, 58, 60, 65), (31, 64, 65, 33), (65, 60, 61, 66), (33, 65, 66, 34), (66, 61, 35, 34)])
_uv = me_cube_043.uv_layers.new(name='UVMap')
_uv.uv.foreach_set('vector', [0.1902, 0.9545, 0.1902, 0.9744, 0.1819, 0.9744, 0.1819, 0.9545, 0.1684, 0.8867, 0.1684, 0.8947, 0.1601, 0.8947, 0.1601, 0.8867, 0.1507, 0.9545, 0.1585, 0.9545, 0.1585, 0.9744, 0.1507, 0.9744, 0.1684, 0.8947, 0.1684, 0.9026, 0.1601, 0.9026, 0.1601, 0.8947, 0.1429, 0.9545, 0.1507, 0.9545, 0.1507, 0.9744, 0.1429, 0.9744, 0.4247, 0.5298, 0.4247, 0.5374, 0.4168, 0.5374, 0.4168, 0.5298, 0.3931, 0.5791, 0.4005, 0.5791, 0.4005, 0.598, 0.3931, 0.598, 0.1684, 0.9106, 0.1684, 0.9186, 0.1601, 0.9186, 0.1601, 0.9106, 0.2111, 0.7075, 0.2111, 0.7222, 0.2049, 0.7222, 0.2049, 0.7075, 0.168, 0.6808, 0.168, 0.6868, 0.1618, 0.6868, 0.1618, 0.6808, 0.9662, 0.8184, 0.9662, 0.8402, 0.9571, 0.8402, 0.9571, 0.8184, 0.9028, 0.7793, 0.9028, 0.788, 0.8937, 0.788, 0.8937, 0.7793, 0.3906, 0.68, 0.4687, 0.68, 0.4687, 0.88, 0.3906, 0.88, 0.2016, 0.9465, 0.2016, 0.9664, 0.1933, 0.9664, 0.1933, 0.9465, 0.1435, 0.9106, 0.1435, 0.9186, 0.1351, 0.9186, 0.1351, 0.9106, 0.2349, 0.9146, 0.2349, 0.9226, 0.2265, 0.9226, 0.2265, 0.9146, 0.9167, 0.2, 0.9167, 0.4, 0.8333, 0.4, 0.8333, 0.2, 0.2011, 0.9864, 0.1933, 0.9864, 0.1933, 0.9664, 0.2011, 0.9664, 0.1684, 0.9186, 0.1684, 0.9266, 0.1601, 0.9266, 0.1601, 0.9186, 0.4168, 0.545, 0.4168, 0.5525, 0.4089, 0.5525, 0.4089, 0.545, 0.4089, 0.545, 0.4089, 0.5525, 0.401, 0.5525, 0.401, 0.545, 0.3125, 0.68, 0.3906, 0.68, 0.3906, 0.88, 0.3125, 0.88, 0.8937, 0.788, 0.8937, 0.7967, 0.8846, 0.7967, 0.8846, 0.788, 0.9934, 0.7749, 0.9934, 0.7836, 0.9843, 0.7836, 0.9843, 0.7749, 0.954, 0.7904, 0.954, 0.8459, 0.9309, 0.8459, 0.9309, 0.7904, 0.9651, 0.862, 0.9566, 0.862, 0.9566, 0.8402, 0.9651, 0.8402, 0.1741, 0.6927, 0.1741, 0.6986, 0.168, 0.6986, 0.168, 0.6927, 0.2111, 0.6631, 0.2111, 0.6779, 0.2049, 0.6779, 0.2049, 0.6631, 0.1601, 0.9266, 0.1601, 0.9345, 0.1518, 0.9345, 0.1518, 0.9266, 0.2099, 0.8867, 0.2099, 0.9066, 0.2016, 0.9066, 0.2016, 0.8867, 0.1618, 0.6927, 0.1618, 0.6986, 0.1556, 0.6986, 0.1556, 0.6927, 0.1988, 0.6631, 0.1988, 0.6779, 0.1926, 0.6779, 0.1926, 0.6631, 0.223, 0.6631, 0.223, 0.6779, 0.2173, 0.6779, 0.2173, 0.6631, 0.4454, 0.5601, 0.4454, 0.5791, 0.4375, 0.5791, 0.4375, 0.5601, 0.4484, 0.5525, 0.4484, 0.5601, 0.4405, 0.5601, 0.4405, 0.5525, 0.4079, 0.5601, 0.4153, 0.5601, 0.4153, 0.5791, 0.4079, 0.5791, 0.1926, 0.6868, 0.1926, 0.6927, 0.1865, 0.6927, 0.1865, 0.6868, 0.07813, 0.48, 0.1562, 0.48, 0.1563, 0.68, 0.07813, 0.68, 0.2265, 0.9465, 0.2265, 0.9664, 0.2182, 0.9664, 0.2182, 0.9465, 0.2265, 0.9385, 0.2265, 0.9306, 0.2349, 0.9306, 0.2349, 0.9385, 0.185, 0.9186, 0.185, 0.9266, 0.1767, 0.9266, 0.1767, 0.9186, 0.8333, 0.2, 0.8333, 3.179e-08, 0.9167, 0.0, 0.9167, 0.2, 0.2167, 0.9664, 0.2245, 0.9664, 0.2245, 0.9864, 0.2167, 0.9864, 0.9481, 0.7793, 0.9481, 0.788, 0.939, 0.788, 0.939, 0.7793, 0.0, 0.48, 0.07813, 0.48, 0.07813, 0.68, 7.761e-08, 0.68, 0.4799, 0.5563, 0.4799, 0.5487, 0.4878, 0.5487, 0.4878, 0.5563, 0.4405, 0.5374, 0.4405, 0.545, 0.4326, 0.545, 0.4326, 0.5374, 0.8333, 0.6, 0.8333, 0.4, 0.9167, 0.4, 0.9167, 0.6, 0.4632, 0.5904, 0.4706, 0.5904, 0.4706, 0.6094, 0.4632, 0.6094, 0.1926, 0.6749, 0.1926, 0.6808, 0.1865, 0.6808, 0.1865, 0.6749, 0.185, 0.9026, 0.185, 0.9106, 0.1767, 0.9106, 0.1767, 0.9026, 0.2049, 0.6927, 0.2049, 0.7075, 0.1988, 0.7075, 0.1988, 0.6927, 0.1803, 0.6749, 0.1803, 0.6808, 0.1741, 0.6808, 0.1741, 0.6749, 0.1784, 0.6986, 0.1841, 0.6986, 0.1841, 0.7134, 0.1784, 0.7134, 0.1933, 0.8947, 0.1933, 0.9026, 0.185, 0.9026, 0.185, 0.8947, 0.1865, 0.669, 0.1865, 0.6749, 0.1803, 0.6749, 0.1803, 0.669, 0.4326, 0.5222, 0.4326, 0.5298, 0.4247, 0.5298, 0.4247, 0.5222, 0.4227, 0.5601, 0.4301, 0.5601, 0.4301, 0.5791, 0.4227, 0.5791, 0.4484, 0.5147, 0.4484, 0.5222, 0.4405, 0.5222, 0.4405, 0.5147, 0.472, 0.5336, 0.472, 0.5525, 0.4641, 0.5525, 0.4641, 0.5336, 0.939, 0.7532, 0.939, 0.7619, 0.93, 0.7619, 0.93, 0.7532, 0.9662, 0.7749, 0.9662, 0.7967, 0.9571, 0.7967, 0.9571, 0.7749, 0.1767, 0.8867, 0.1767, 0.8947, 0.1684, 0.8947, 0.1684, 0.8867, 0.2016, 0.9066, 0.2016, 0.9266, 0.1933, 0.9266, 0.1933, 0.9066, 0.1585, 0.9345, 0.1663, 0.9345, 0.1663, 0.9545, 0.1585, 0.9545])
me_cube_043.materials.append(mat_x)
me_cube_043.use_remesh_preserve_volume = False
me_cube_043.use_remesh_preserve_attributes = False
me_cube_043.use_mirror_vertex_groups = False
me_cube_043.update()
me_plane_068 = bpy.data.meshes.new('Plane.068')
me_plane_068.from_pydata([(9.305, 67.81, 0.0), (-41.96, 54.07, 0.0), (41.96, -54.07, 0.0), (-9.305, -67.81, 0.0)], [], [(3, 2, 0, 1)])
_uv = me_plane_068.uv_layers.new(name='UVMap')
_uv.uv.foreach_set('vector', [0.5063, 0.8844, 0.6103, 0.8844, 0.6103, 0.9884, 0.5063, 0.9884])
me_plane_068.materials.append(mat_x)
me_plane_068.use_remesh_preserve_volume = False
me_plane_068.use_remesh_preserve_attributes = False
me_plane_068.use_mirror_vertex_groups = False
me_plane_068.update()

# ---- objects
ob_6 = bpy.data.objects.new('Сухогрузный_контейнер_6м', me_cube_018)
ob_6__001 = bpy.data.objects.new('Сухогрузный_контейнер_6м.001', me_cube_019)
ob_6__002 = bpy.data.objects.new('Сухогрузный_контейнер_6м.002', me_cube_020)
ob_6__003 = bpy.data.objects.new('Сухогрузный_контейнер_6м.003', me_cube_043)
ob_002 = bpy.data.objects.new('площадка.002', me_plane_068)

# ---- transforms, parenting, visibility, modifiers, constraints
ob_6.location = (13.05, -43.74, 0.0)
ob_6.rotation_euler = (0.0, -0.0, 3.142)
ob_6.lock_rotations_4d = False
ob_6.empty_display_type = 'ARROWS'
ob_6.lineart.crease_threshold = 0.0
ob_6__001.location = (13.25, -23.97, 0.0)
ob_6__001.rotation_euler = (0.0, -0.0, 3.142)
ob_6__001.lock_rotations_4d = False
ob_6__001.empty_display_type = 'ARROWS'
ob_6__001.lineart.crease_threshold = 0.0
ob_6__002.location = (14.15, 55.03, 0.0)
ob_6__002.rotation_euler = (0.0, -0.0, 3.142)
ob_6__002.lock_rotations_4d = False
ob_6__002.empty_display_type = 'ARROWS'
ob_6__002.lineart.crease_threshold = 0.0
ob_6__003.location = (7.96, 19.14, 0.0)
ob_6__003.rotation_euler = (0.0, -0.0, 1.192e-07)
ob_6__003.lock_rotations_4d = False
ob_6__003.empty_display_type = 'ARROWS'
ob_6__003.lineart.crease_threshold = 0.0
ob_002.location = (-2.544, -1.499, 0.2359)
ob_002.rotation_euler = (0.0, -0.0, -0.2618)
ob_002.lineart.crease_threshold = 0.0

# ---- collection membership
col_collection.objects.link(ob_6)
col_collection.objects.link(ob_6__001)
col_collection.objects.link(ob_6__002)
col_collection.objects.link(ob_6__003)
col_collection.objects.link(ob_002)

# ---- scene / render settings (as saved in the file)
scene.frame_start = 1; scene.frame_end = 250; scene.frame_set(1)
scene.render.engine = 'BLENDER_EEVEE_NEXT'
scene.cycles.use_denoising = False
scene.cycles.samples = 128
scene.cycles.sampling_pattern = 'TABULATED_SOBOL'
scene.cycles.use_adaptive_sampling = False
scene.cycles.use_light_tree = False
scene.view_settings.view_transform = 'Filmic'
bpy.context.view_layer.update()

# ---- added for rendering (the .blend has no active camera and no usable light): camera, sun
cam_auto = bpy.data.cameras.new('AutoCamera')
cam_auto.lens = 50.0
cam_auto.sensor_width = 36.0
cam_auto.clip_end = 3120.21
ob_auto_camera = bpy.data.objects.new('AutoCamera', cam_auto)
scene.collection.objects.link(ob_auto_camera)
ob_auto_camera.location = (175.246, -214.847, 147.352)
ob_auto_camera.rotation_euler = (1.09748, -7.21219e-08, 0.694738)
scene.camera = ob_auto_camera
light_auto_sun = bpy.data.lights.new('AutoSun', 'SUN')
light_auto_sun.energy = 3.0
light_auto_sun.angle = 0.0523599
ob_auto_sun = bpy.data.objects.new('AutoSun', light_auto_sun)
scene.collection.objects.link(ob_auto_sun)
ob_auto_sun.rotation_euler = (0.872665, 0.174533, 0.523599)
bpy.context.view_layer.update()
